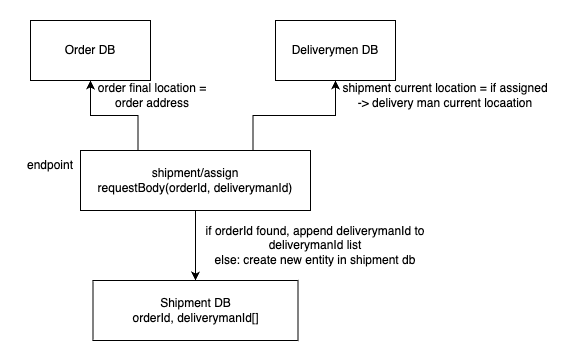

The diagram above was exported from draw.io. Its source (the exported page's mxGraphModel, read from the mxfile embedded in the PNG):
<mxGraphModel dx="1259" dy="676" grid="1" gridSize="10" guides="1" tooltips="1" connect="1" arrows="1" fold="1" page="1" pageScale="1" pageWidth="850" pageHeight="1100" math="0" shadow="0">
  <root>
    <mxCell id="0" />
    <mxCell id="1" parent="0" />
    <mxCell id="dZWhfHinMSOOHTEvz2Fw-1" value="Order DB" style="rounded=0;whiteSpace=wrap;html=1;" vertex="1" parent="1">
      <mxGeometry x="180" y="250" width="120" height="60" as="geometry" />
    </mxCell>
    <mxCell id="dZWhfHinMSOOHTEvz2Fw-2" value="Deliverymen DB" style="rounded=0;whiteSpace=wrap;html=1;" vertex="1" parent="1">
      <mxGeometry x="425" y="250" width="120" height="60" as="geometry" />
    </mxCell>
    <mxCell id="dZWhfHinMSOOHTEvz2Fw-5" style="edgeStyle=orthogonalEdgeStyle;rounded=0;orthogonalLoop=1;jettySize=auto;html=1;exitX=0.5;exitY=1;exitDx=0;exitDy=0;entryX=0.5;entryY=0;entryDx=0;entryDy=0;" edge="1" parent="1" source="dZWhfHinMSOOHTEvz2Fw-3" target="dZWhfHinMSOOHTEvz2Fw-4">
      <mxGeometry relative="1" as="geometry" />
    </mxCell>
    <mxCell id="dZWhfHinMSOOHTEvz2Fw-7" style="edgeStyle=orthogonalEdgeStyle;rounded=0;orthogonalLoop=1;jettySize=auto;html=1;exitX=0.25;exitY=0;exitDx=0;exitDy=0;" edge="1" parent="1" source="dZWhfHinMSOOHTEvz2Fw-3" target="dZWhfHinMSOOHTEvz2Fw-1">
      <mxGeometry relative="1" as="geometry" />
    </mxCell>
    <mxCell id="dZWhfHinMSOOHTEvz2Fw-9" style="edgeStyle=orthogonalEdgeStyle;rounded=0;orthogonalLoop=1;jettySize=auto;html=1;exitX=0.75;exitY=0;exitDx=0;exitDy=0;" edge="1" parent="1" source="dZWhfHinMSOOHTEvz2Fw-3" target="dZWhfHinMSOOHTEvz2Fw-2">
      <mxGeometry relative="1" as="geometry" />
    </mxCell>
    <mxCell id="dZWhfHinMSOOHTEvz2Fw-3" value="shipment/assign&lt;br&gt;requestBody(orderId, deliverymanId)&lt;br&gt;" style="rounded=0;whiteSpace=wrap;html=1;" vertex="1" parent="1">
      <mxGeometry x="230" y="380" width="230" height="60" as="geometry" />
    </mxCell>
    <mxCell id="dZWhfHinMSOOHTEvz2Fw-4" value="Shipment DB&lt;br&gt;orderId, deliverymanId[]" style="rounded=0;whiteSpace=wrap;html=1;" vertex="1" parent="1">
      <mxGeometry x="242.5" y="510" width="205" height="60" as="geometry" />
    </mxCell>
    <mxCell id="dZWhfHinMSOOHTEvz2Fw-6" value="if orderId found, append deliverymanId to deliverymanId list&lt;br&gt;else: create new entity in shipment db" style="text;html=1;strokeColor=none;fillColor=none;align=center;verticalAlign=middle;whiteSpace=wrap;rounded=0;" vertex="1" parent="1">
      <mxGeometry x="350" y="460" width="230" height="30" as="geometry" />
    </mxCell>
    <mxCell id="dZWhfHinMSOOHTEvz2Fw-8" value="order final location = order address" style="text;html=1;strokeColor=none;fillColor=none;align=center;verticalAlign=middle;whiteSpace=wrap;rounded=0;" vertex="1" parent="1">
      <mxGeometry x="242.5" y="310" width="117.5" height="30" as="geometry" />
    </mxCell>
    <mxCell id="dZWhfHinMSOOHTEvz2Fw-10" value="shipment current location = if assigned -&amp;gt; delivery man current locaation" style="text;html=1;strokeColor=none;fillColor=none;align=center;verticalAlign=middle;whiteSpace=wrap;rounded=0;" vertex="1" parent="1">
      <mxGeometry x="490" y="310" width="210" height="30" as="geometry" />
    </mxCell>
    <mxCell id="dZWhfHinMSOOHTEvz2Fw-11" value="endpoint" style="text;html=1;strokeColor=none;fillColor=none;align=center;verticalAlign=middle;whiteSpace=wrap;rounded=0;" vertex="1" parent="1">
      <mxGeometry x="170" y="380" width="60" height="30" as="geometry" />
    </mxCell>
  </root>
</mxGraphModel>